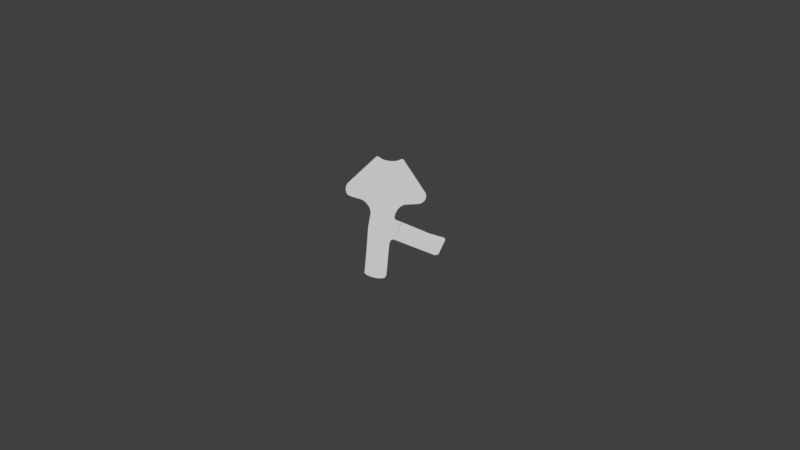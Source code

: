 # Source: BandAid4.blend  (saved by Blender 2.79.0; exported with 4.5.12 LTS)
import bpy
from mathutils import Matrix  # noqa: F401  (used for matrix-valued properties, if any)

bpy.ops.wm.read_factory_settings(use_empty=True)
scene = bpy.context.scene
scene.name = 'Scene'

# ---- collections
col_collection_1 = bpy.data.collections.new('Collection 1'); scene.collection.children.link(col_collection_1)
col_collection_6 = bpy.data.collections.new('Collection 6'); scene.collection.children.link(col_collection_6)

# ---- images (referenced by path relative to the original .blend; pixels are not part of the script)
import os
ASSET_DIR = os.environ.get("B2B_ASSET_DIR", "")  # directory of the original .blend (textures are referenced by path, not embedded)
HERE = os.path.dirname(os.path.abspath(__file__))  # packed textures are extracted next to this script under _unpacked/

def load_image(name, relpath, width, height, colorspace="sRGB"):
    """Load a texture the original file referenced (path relative to the .blend, or extracted next to this script)."""
    p = next((c for c in (os.path.join(HERE, relpath), os.path.join(ASSET_DIR, relpath)) if relpath and os.path.exists(c)), "")
    if p:
        img = bpy.data.images.load(p, check_existing=True)
        img.name = name
    else:  # same state as the original file: an image datablock whose file is absent (Cycles renders it pink)
        img = bpy.data.images.new(name, width, height)
        img.source = "FILE"
        img.filepath = "//" + (relpath or name)
    img.colorspace_settings.name = colorspace
    return img
img_plastertexture_png = load_image('PlasterTexture.png', 'PlasterTexture.png', 1024, 1024, 'sRGB')

# ---- materials (node trees are filled in below, after node groups)
mat_bandaid4 = bpy.data.materials.new('BandAid4')
mat_bandaid4.alpha_threshold = 0.0
mat_bandaid4.roughness = 0.5

# ---- material node trees
mat_bandaid4.use_nodes = True; mat_bandaid4.node_tree.nodes.clear()
_N = mat_bandaid4.node_tree.nodes; _L = mat_bandaid4.node_tree.links
n0 = _N.new('ShaderNodeOutputMaterial'); n0.name = 'Material Output'; n0.location = (300, 300)
n1 = _N.new('ShaderNodeBsdfDiffuse'); n1.name = 'Diffuse BSDF'; n1.location = (10, 300)
n2 = _N.new('ShaderNodeTexImage'); n2.name = 'Image Texture'; n2.location = (-190, 355)
n2.width = 140
n2.image = img_plastertexture_png
n3 = _N.new('ShaderNodeMapping'); n3.name = 'Mapping'; n3.location = (-490, 384)
n4 = _N.new('ShaderNodeTexCoord'); n4.name = 'Texture Coordinate'; n4.location = (-690, 367)
_L.new(n1.outputs[0], n0.inputs[0])
_L.new(n2.outputs[0], n1.inputs[0])
_L.new(n3.outputs[0], n2.inputs[0])
_L.new(n4.outputs[2], n3.inputs[0])
n0.is_active_output = True

# ---- world
world_world = bpy.data.worlds.new('World'); scene.world = world_world
world_world.color = (0.05088, 0.05088, 0.05088)
world_world.use_sun_shadow = False
world_world.sun_shadow_jitter_overblur = 0.0
world_world.cycles.sampling_method = 'MANUAL'

# ---- cameras
cam_camera = bpy.data.cameras.new('Camera')
cam_camera.clip_end = 100.0
cam_camera.lens = 35.0
cam_camera.sensor_width = 32.0
cam_camera.sensor_height = 18.0
cam_camera.ortho_scale = 7.314
cam_camera.dof.focus_distance = 0.0

# ---- lights
light_lamp = bpy.data.lights.new('Lamp', 'POINT')
light_lamp.transmission_factor = 0.0
light_lamp.cutoff_distance = 30.0
light_lamp.energy = 500.0
light_lamp.shadow_buffer_clip_start = 1.001
light_lamp.shadow_soft_size = 0.1
light_lamp.shadow_maximum_resolution = 0.006
light_lamp.use_absolute_resolution = True

# ---- meshes
me_plane = bpy.data.meshes.new('Plane')
me_plane.from_pydata([(-0.01045, -0.02261, -0.0002586), (-0.01026, -0.02035, -0.0002586), (-0.009871, -0.01627, -0.0002586), (-0.009085, -0.00558, -0.0002586), (-0.008064, 0.000314, -0.0002586), (-0.008378, 0.002043, -0.0002586), (-0.009085, 0.0033, -0.0002586), (-0.009793, 0.004165, -0.0002586), (-0.01081, 0.005108, -0.0002586), (-0.01199, 0.005736, -0.0002586), (-0.0138, 0.006208, -0.0002586), (-0.016, 0.006915, -0.0002586), (-0.0171, 0.007386, -0.0002586), (-0.01781, 0.008172, -0.0002586), (-0.0182, 0.009587, -0.0002586), (-0.01804, 0.01108, -0.0002586), (-0.01742, 0.01226, -0.0002586), (-0.006021, 0.02279, -0.0002586), (-0.00547, 0.02318, -0.0002586), (-0.004606, 0.02287, -0.0002586), (-0.003506, 0.02208, -0.0002586), (-0.002563, 0.02169, -0.0002586), (-0.00107, 0.02137, -0.0002586), (0.0005805, 0.02114, -0.0002586), (0.002467, 0.0213, -0.0002586), (0.003724, 0.02169, -0.0002586), (0.00451, 0.02208, -0.0002586), (0.005296, 0.02177, -0.0002586), (0.006239, 0.02027, -0.0002586), (0.0141, 0.00833, -0.0002586), (0.01441, 0.007151, -0.0002586), (0.01425, 0.005972, -0.0002586), (0.01355, 0.004872, -0.0002586), (0.0126, 0.004243, -0.0002586), (0.01166, 0.00385, -0.0002586), (0.00836, 0.003693, -0.0002586), (0.005374, 0.003457, -0.0002586), (0.004038, 0.00275, -0.0002586), (0.002859, 0.00165, -0.0002586), (0.001995, 7.824e-05, -0.0002586), (0.001602, -0.001572, -0.0002586), (0.001759, -0.002436, -0.0002586), (0.004588, -0.003537, -0.0002586), (0.00891, -0.005265, -0.0002586), (0.01551, -0.008016, -0.0002586), (0.02148, -0.009745, -0.0002586), (0.02203, -0.01022, -0.0002586), (0.02203, -0.01084, -0.0002586), (0.01936, -0.0165, -0.0002586), (0.0185, -0.01682, -0.0002586), (0.01763, -0.01682, -0.0002586), (0.001288, -0.01053, -0.0002586), (0.0005805, -0.01061, -0.0002586), (-4.816e-05, -0.011, -0.0002586), (-0.0005197, -0.01234, -0.0002586), (-0.001698, -0.02491, -0.0002586), (-0.002327, -0.02601, -0.0002586), (-0.003506, -0.02625, -0.0002586), (-0.005785, -0.02617, -0.0002586), (-0.007828, -0.02562, -0.0002586), (-0.009478, -0.02499, -0.0002586), (-0.01058, -0.02405, -0.0002586), (0.001325, -0.001518, -0.0002586), (0.001069, -0.001468, -0.0002586), (0.0007932, -0.001414, -0.0002586), (-0.0003581, -0.00119, -0.0002586), (-0.002371, -0.0007968, -0.0002586), (-0.004207, -0.0004386, -0.0002586), (-0.005795, -0.0001287, -0.0002586), (-0.006875, 8.199e-05, -0.0002586), (-0.007005, 0.0001075, -0.0002586), (-0.007903, 0.0002826, -0.0002586), (-0.01045, -0.02261, 0.0), (-0.01026, -0.02035, 0.0), (-0.009871, -0.01627, 0.0), (-0.009085, -0.00558, 0.0), (-0.008064, 0.000314, 0.0), (-0.008378, 0.002043, 0.0), (-0.009085, 0.0033, 0.0), (-0.009793, 0.004165, 0.0), (-0.01081, 0.005108, 0.0), (-0.01199, 0.005736, 0.0), (-0.0138, 0.006208, 0.0), (-0.016, 0.006915, 0.0), (-0.0171, 0.007386, 0.0), (-0.01781, 0.008172, 0.0), (-0.0182, 0.009587, 0.0), (-0.01804, 0.01108, 0.0), (-0.01742, 0.01226, 0.0), (-0.006021, 0.02279, 0.0), (-0.00547, 0.02318, 0.0), (-0.004606, 0.02287, 0.0), (-0.003506, 0.02208, 0.0), (-0.002563, 0.02169, 0.0), (-0.00107, 0.02137, 0.0), (0.0005805, 0.02114, 0.0), (0.002467, 0.0213, 0.0), (0.003724, 0.02169, 0.0), (0.00451, 0.02208, 0.0), (0.005296, 0.02177, 0.0), (0.006239, 0.02027, 0.0), (0.0141, 0.00833, 0.0), (0.01441, 0.007151, 0.0), (0.01425, 0.005972, 0.0), (0.01355, 0.004872, 0.0), (0.0126, 0.004243, 0.0), (0.01166, 0.00385, 0.0), (0.00836, 0.003693, 0.0), (0.005374, 0.003457, 0.0), (0.004038, 0.00275, 0.0), (0.002859, 0.00165, 0.0), (0.001995, 7.824e-05, 0.0), (0.001602, -0.001572, 0.0), (0.001759, -0.002436, 0.0), (0.004588, -0.003537, 0.0), (0.00891, -0.005265, 0.0), (0.01551, -0.008016, 0.0), (0.02148, -0.009745, 0.0), (0.02203, -0.01022, 0.0), (0.02203, -0.01084, 0.0), (0.01936, -0.0165, 0.0), (0.0185, -0.01682, 0.0), (0.01763, -0.01682, 0.0), (0.001288, -0.01053, 0.0), (0.0005805, -0.01061, 0.0), (-4.816e-05, -0.011, 0.0), (-0.0005197, -0.01234, 0.0), (-0.001698, -0.02491, 0.0), (-0.002327, -0.02601, 0.0), (-0.003506, -0.02625, 0.0), (-0.005785, -0.02617, 0.0), (-0.007828, -0.02562, 0.0), (-0.009478, -0.02499, 0.0), (-0.01058, -0.02405, 0.0), (0.001325, -0.001518, 0.0), (0.001069, -0.001468, 0.0), (0.0007932, -0.001414, 0.0), (-0.0003581, -0.00119, 0.0), (-0.002371, -0.0007968, 0.0), (-0.004207, -0.0004386, 0.0), (-0.005795, -0.0001287, 0.0), (-0.006875, 8.199e-05, 0.0), (-0.007005, 0.0001075, 0.0), (-0.007903, 0.0002826, 0.0)], [], [(66, 58, 59, 67), (65, 57, 58, 66), (64, 56, 57, 65), (64, 63, 54, 56), (55, 56, 54), (67, 59, 60, 68), (68, 60, 61, 0, 69), (70, 71, 20), (4, 20, 71), (5, 19, 20, 4), (6, 18, 19, 5), (7, 17, 18, 6), (7, 8, 17), (8, 9, 17), (9, 10, 17), (10, 11, 17), (11, 12, 17), (12, 13, 17), (13, 14, 17), (14, 15, 17), (16, 17, 15), (41, 53, 54, 40), (40, 54, 62), (28, 38, 39, 27), (38, 28, 37), (36, 37, 28), (35, 36, 28), (34, 35, 28), (33, 34, 28), (32, 33, 28), (31, 32, 28), (30, 31, 28), (63, 62, 54), (53, 41, 52), (42, 51, 52, 41), (42, 43, 51), (43, 44, 51), (44, 45, 51), (45, 46, 51), (46, 47, 51), (47, 48, 51), (49, 50, 51), (29, 30, 28), (48, 49, 51), (70, 20, 69), (2, 3, 71, 70, 1), (1, 70, 69, 0), (21, 68, 69, 20), (22, 67, 68, 21), (23, 66, 67, 22), (24, 65, 66, 23), (25, 64, 65, 24), (25, 26, 63, 64), (26, 27, 62, 63), (39, 40, 62, 27), (3, 4, 71), (138, 139, 131, 130), (137, 138, 130, 129), (136, 137, 129, 128), (136, 128, 126, 135), (127, 126, 128), (139, 140, 132, 131), (140, 141, 72, 133, 132), (142, 92, 143), (76, 143, 92), (77, 76, 92, 91), (78, 77, 91, 90), (79, 78, 90, 89), (79, 89, 80), (80, 89, 81), (81, 89, 82), (82, 89, 83), (83, 89, 84), (84, 89, 85), (85, 89, 86), (86, 89, 87), (88, 87, 89), (113, 112, 126, 125), (112, 134, 126), (100, 99, 111, 110), (110, 109, 100), (108, 100, 109), (107, 100, 108), (106, 100, 107), (105, 100, 106), (104, 100, 105), (103, 100, 104), (102, 100, 103), (135, 126, 134), (125, 124, 113), (114, 113, 124, 123), (114, 123, 115), (115, 123, 116), (116, 123, 117), (117, 123, 118), (118, 123, 119), (119, 123, 120), (121, 123, 122), (101, 100, 102), (120, 123, 121), (142, 141, 92), (74, 73, 142, 143, 75), (73, 72, 141, 142), (93, 92, 141, 140), (94, 93, 140, 139), (95, 94, 139, 138), (96, 95, 138, 137), (97, 96, 137, 136), (97, 136, 135, 98), (98, 135, 134, 99), (111, 99, 134, 112), (75, 143, 76), (1, 0, 72, 73), (2, 1, 73, 74), (3, 2, 74, 75), (4, 3, 75, 76), (5, 4, 76, 77), (6, 5, 77, 78), (7, 6, 78, 79), (8, 7, 79, 80), (9, 8, 80, 81), (10, 9, 81, 82), (11, 10, 82, 83), (12, 11, 83, 84), (13, 12, 84, 85), (14, 13, 85, 86), (15, 14, 86, 87), (16, 15, 87, 88), (17, 16, 88, 89), (18, 17, 89, 90), (19, 18, 90, 91), (20, 19, 91, 92), (21, 20, 92, 93), (22, 21, 93, 94), (23, 22, 94, 95), (24, 23, 95, 96), (25, 24, 96, 97), (26, 25, 97, 98), (27, 26, 98, 99), (28, 27, 99, 100), (29, 28, 100, 101), (30, 29, 101, 102), (31, 30, 102, 103), (32, 31, 103, 104), (33, 32, 104, 105), (34, 33, 105, 106), (35, 34, 106, 107), (36, 35, 107, 108), (37, 36, 108, 109), (38, 37, 109, 110), (39, 38, 110, 111), (40, 39, 111, 112), (41, 40, 112, 113), (42, 41, 113, 114), (43, 42, 114, 115), (44, 43, 115, 116), (45, 44, 116, 117), (46, 45, 117, 118), (47, 46, 118, 119), (48, 47, 119, 120), (49, 48, 120, 121), (50, 49, 121, 122), (51, 50, 122, 123), (52, 51, 123, 124), (53, 52, 124, 125), (54, 53, 125, 126), (55, 54, 126, 127), (56, 55, 127, 128), (57, 56, 128, 129), (58, 57, 129, 130), (59, 58, 130, 131), (60, 59, 131, 132), (61, 60, 132, 133), (0, 61, 133, 72)])
_uv = me_plane.uv_layers.new(name='UVMap')
_uv.uv.foreach_set('vector', [0.4658, 0.5035, 0.3907, -0.05462, 0.3458, -0.04252, 0.4254, 0.5114, 0.5101, 0.4948, 0.4408, -0.05635, 0.3907, -0.05462, 0.4658, 0.5035, 0.5354, 0.4899, 0.4668, -0.05117, 0.4408, -0.05635, 0.5101, 0.4948, 0.5354, 0.4899, 0.5415, 0.4887, 0.5065, 0.2496, 0.4668, -0.05117, 0.4806, -0.02697, 0.4668, -0.05117, 0.5065, 0.2496, 0.4254, 0.5114, 0.3458, -0.04252, 0.3094, -0.0287, 0.3905, 0.5182, 0.3905, 0.5182, 0.3094, -0.0287, 0.2852, -0.007952, 0.2852, -0.009218, 0.3667, 0.5228, 0.3638, 0.5234, 0.3441, 0.5272, 0.4408, 1.007, 0.3406, 0.5279, 0.4408, 1.007, 0.3441, 0.5272, 0.3336, 0.566, 0.4166, 1.024, 0.4408, 1.007, 0.3406, 0.5279, 0.3181, 0.5936, 0.3976, 1.031, 0.4166, 1.024, 0.3336, 0.566, 0.3025, 0.6126, 0.3855, 1.022, 0.3976, 1.031, 0.3181, 0.5936, 0.3025, 0.6126, 0.2801, 0.6334, 0.3855, 1.022, 0.2801, 0.6334, 0.2541, 0.6472, 0.3855, 1.022, 0.2541, 0.6472, 0.2144, 0.6576, 0.3855, 1.022, 0.2144, 0.6576, 0.166, 0.6731, 0.3855, 1.022, 0.166, 0.6731, 0.1418, 0.6835, 0.3855, 1.022, 0.1418, 0.6835, 0.1262, 0.7008, 0.3855, 1.022, 0.1262, 0.7008, 0.1176, 0.7319, 0.3855, 1.022, 0.1176, 0.7319, 0.121, 0.7647, 0.3855, 1.022, 0.1349, 0.7907, 0.3855, 1.022, 0.121, 0.7647, 0.5566, 0.4674, 0.5169, 0.279, 0.5065, 0.2496, 0.5532, 0.4864, 0.5532, 0.4864, 0.5065, 0.2496, 0.5471, 0.4876, 0.6552, 0.967, 0.5808, 0.5573, 0.5618, 0.5227, 0.6344, 0.9998, 0.5808, 0.5573, 0.6552, 0.967, 0.6068, 0.5815, 0.6362, 0.5971, 0.6068, 0.5815, 0.6552, 0.967, 0.7018, 0.6023, 0.6362, 0.5971, 0.6552, 0.967, 0.7744, 0.6057, 0.7018, 0.6023, 0.6552, 0.967, 0.7952, 0.6144, 0.7744, 0.6057, 0.6552, 0.967, 0.8159, 0.6282, 0.7952, 0.6144, 0.6552, 0.967, 0.8315, 0.6524, 0.8159, 0.6282, 0.6552, 0.967, 0.835, 0.6783, 0.8315, 0.6524, 0.6552, 0.967, 0.5415, 0.4887, 0.5471, 0.4876, 0.5065, 0.2496, 0.5169, 0.279, 0.5566, 0.4674, 0.5307, 0.2876, 0.6189, 0.4432, 0.5463, 0.2894, 0.5307, 0.2876, 0.5566, 0.4674, 0.6189, 0.4432, 0.7139, 0.4052, 0.5463, 0.2894, 0.7139, 0.4052, 0.8592, 0.3447, 0.5463, 0.2894, 0.8592, 0.3447, 0.9905, 0.3067, 0.5463, 0.2894, 0.9905, 0.3067, 1.003, 0.2963, 0.5463, 0.2894, 1.003, 0.2963, 1.003, 0.2825, 0.5463, 0.2894, 1.003, 0.2825, 0.9439, 0.158, 0.5463, 0.2894, 0.9248, 0.1511, 0.9058, 0.1511, 0.5463, 0.2894, 0.828, 0.7042, 0.835, 0.6783, 0.6552, 0.967, 0.9439, 0.158, 0.9248, 0.1511, 0.5463, 0.2894, 0.3638, 0.5234, 0.4408, 1.007, 0.3667, 0.5228, 0.3008, 0.1632, 0.3181, 0.3983, 0.3441, 0.5272, 0.3638, 0.5234, 0.2922, 0.07329, 0.2922, 0.07329, 0.3638, 0.5234, 0.3667, 0.5228, 0.2852, -0.009218, 0.4616, 0.9981, 0.3905, 0.5182, 0.3667, 0.5228, 0.4408, 1.007, 0.4944, 0.9912, 0.4254, 0.5114, 0.3905, 0.5182, 0.4616, 0.9981, 0.5307, 0.986, 0.4658, 0.5035, 0.4254, 0.5114, 0.4944, 0.9912, 0.5722, 0.9895, 0.5101, 0.4948, 0.4658, 0.5035, 0.5307, 0.986, 0.5999, 0.9981, 0.5354, 0.4899, 0.5101, 0.4948, 0.5722, 0.9895, 0.5999, 0.9981, 0.6171, 1.007, 0.5415, 0.4887, 0.5354, 0.4899, 0.6171, 1.007, 0.6344, 0.9998, 0.5471, 0.4876, 0.5415, 0.4887, 0.5618, 0.5227, 0.5532, 0.4864, 0.5471, 0.4876, 0.6344, 0.9998, 0.3181, 0.3983, 0.3406, 0.5279, 0.3441, 0.5272, 0.4658, 0.5035, 0.4254, 0.5114, 0.3458, -0.04252, 0.3907, -0.05462, 0.5101, 0.4948, 0.4658, 0.5035, 0.3907, -0.05462, 0.4408, -0.05635, 0.5354, 0.4899, 0.5101, 0.4948, 0.4408, -0.05635, 0.4668, -0.05117, 0.5354, 0.4899, 0.4668, -0.05117, 0.5065, 0.2496, 0.5415, 0.4887, 0.4806, -0.02697, 0.5065, 0.2496, 0.4668, -0.05117, 0.4254, 0.5114, 0.3905, 0.5182, 0.3094, -0.0287, 0.3458, -0.04252, 0.3905, 0.5182, 0.3667, 0.5228, 0.2852, -0.009218, 0.2852, -0.007952, 0.3094, -0.0287, 0.3638, 0.5234, 0.4408, 1.007, 0.3441, 0.5272, 0.3406, 0.5279, 0.3441, 0.5272, 0.4408, 1.007, 0.3336, 0.566, 0.3406, 0.5279, 0.4408, 1.007, 0.4166, 1.024, 0.3181, 0.5936, 0.3336, 0.566, 0.4166, 1.024, 0.3976, 1.031, 0.3025, 0.6126, 0.3181, 0.5936, 0.3976, 1.031, 0.3855, 1.022, 0.3025, 0.6126, 0.3855, 1.022, 0.2801, 0.6334, 0.2801, 0.6334, 0.3855, 1.022, 0.2541, 0.6472, 0.2541, 0.6472, 0.3855, 1.022, 0.2144, 0.6576, 0.2144, 0.6576, 0.3855, 1.022, 0.166, 0.6731, 0.166, 0.6731, 0.3855, 1.022, 0.1418, 0.6835, 0.1418, 0.6835, 0.3855, 1.022, 0.1262, 0.7008, 0.1262, 0.7008, 0.3855, 1.022, 0.1176, 0.7319, 0.1176, 0.7319, 0.3855, 1.022, 0.121, 0.7647, 0.1349, 0.7907, 0.121, 0.7647, 0.3855, 1.022, 0.5566, 0.4674, 0.5532, 0.4864, 0.5065, 0.2496, 0.5169, 0.279, 0.5532, 0.4864, 0.5471, 0.4876, 0.5065, 0.2496, 0.6552, 0.967, 0.6344, 0.9998, 0.5618, 0.5227, 0.5808, 0.5573, 0.5808, 0.5573, 0.6068, 0.5815, 0.6552, 0.967, 0.6362, 0.5971, 0.6552, 0.967, 0.6068, 0.5815, 0.7018, 0.6023, 0.6552, 0.967, 0.6362, 0.5971, 0.7744, 0.6057, 0.6552, 0.967, 0.7018, 0.6023, 0.7952, 0.6144, 0.6552, 0.967, 0.7744, 0.6057, 0.8159, 0.6282, 0.6552, 0.967, 0.7952, 0.6144, 0.8315, 0.6524, 0.6552, 0.967, 0.8159, 0.6282, 0.835, 0.6783, 0.6552, 0.967, 0.8315, 0.6524, 0.5415, 0.4887, 0.5065, 0.2496, 0.5471, 0.4876, 0.5169, 0.279, 0.5307, 0.2876, 0.5566, 0.4674, 0.6189, 0.4432, 0.5566, 0.4674, 0.5307, 0.2876, 0.5463, 0.2894, 0.6189, 0.4432, 0.5463, 0.2894, 0.7139, 0.4052, 0.7139, 0.4052, 0.5463, 0.2894, 0.8592, 0.3447, 0.8592, 0.3447, 0.5463, 0.2894, 0.9905, 0.3067, 0.9905, 0.3067, 0.5463, 0.2894, 1.003, 0.2963, 1.003, 0.2963, 0.5463, 0.2894, 1.003, 0.2825, 1.003, 0.2825, 0.5463, 0.2894, 0.9439, 0.158, 0.9248, 0.1511, 0.5463, 0.2894, 0.9058, 0.1511, 0.828, 0.7042, 0.6552, 0.967, 0.835, 0.6783, 0.9439, 0.158, 0.5463, 0.2894, 0.9248, 0.1511, 0.3638, 0.5234, 0.3667, 0.5228, 0.4408, 1.007, 0.3008, 0.1632, 0.2922, 0.07329, 0.3638, 0.5234, 0.3441, 0.5272, 0.3181, 0.3983, 0.2922, 0.07329, 0.2852, -0.009218, 0.3667, 0.5228, 0.3638, 0.5234, 0.4616, 0.9981, 0.4408, 1.007, 0.3667, 0.5228, 0.3905, 0.5182, 0.4944, 0.9912, 0.4616, 0.9981, 0.3905, 0.5182, 0.4254, 0.5114, 0.5307, 0.986, 0.4944, 0.9912, 0.4254, 0.5114, 0.4658, 0.5035, 0.5722, 0.9895, 0.5307, 0.986, 0.4658, 0.5035, 0.5101, 0.4948, 0.5999, 0.9981, 0.5722, 0.9895, 0.5101, 0.4948, 0.5354, 0.4899, 0.5999, 0.9981, 0.5354, 0.4899, 0.5415, 0.4887, 0.6171, 1.007, 0.6171, 1.007, 0.5415, 0.4887, 0.5471, 0.4876, 0.6344, 0.9998, 0.5618, 0.5227, 0.6344, 0.9998, 0.5471, 0.4876, 0.5532, 0.4864, 0.3181, 0.3983, 0.3441, 0.5272, 0.3406, 0.5279, 0.2922, 0.07329, 0.2852, -0.009218, 0.2852, -0.009218, 0.2922, 0.07329, 0.3008, 0.1632, 0.2922, 0.07329, 0.2922, 0.07329, 0.3008, 0.1632, 0.3181, 0.3983, 0.3008, 0.1632, 0.3008, 0.1632, 0.3181, 0.3983, 0.3406, 0.5279, 0.3181, 0.3983, 0.3181, 0.3983, 0.3406, 0.5279, 0.3336, 0.566, 0.3406, 0.5279, 0.3406, 0.5279, 0.3336, 0.566, 0.3181, 0.5936, 0.3336, 0.566, 0.3336, 0.566, 0.3181, 0.5936, 0.3025, 0.6126, 0.3181, 0.5936, 0.3181, 0.5936, 0.3025, 0.6126, 0.2801, 0.6334, 0.3025, 0.6126, 0.3025, 0.6126, 0.2801, 0.6334, 0.2541, 0.6472, 0.2801, 0.6334, 0.2801, 0.6334, 0.2541, 0.6472, 0.2144, 0.6576, 0.2541, 0.6472, 0.2541, 0.6472, 0.2144, 0.6576, 0.166, 0.6731, 0.2144, 0.6576, 0.2144, 0.6576, 0.166, 0.6731, 0.1418, 0.6835, 0.166, 0.6731, 0.166, 0.6731, 0.1418, 0.6835, 0.1262, 0.7008, 0.1418, 0.6835, 0.1418, 0.6835, 0.1262, 0.7008, 0.1176, 0.7319, 0.1262, 0.7008, 0.1262, 0.7008, 0.1176, 0.7319, 0.121, 0.7647, 0.1176, 0.7319, 0.1176, 0.7319, 0.121, 0.7647, 0.1349, 0.7907, 0.121, 0.7647, 0.121, 0.7647, 0.1349, 0.7907, 0.3855, 1.022, 0.1349, 0.7907, 0.1349, 0.7907, 0.3855, 1.022, 0.3976, 1.031, 0.3855, 1.022, 0.3855, 1.022, 0.3976, 1.031, 0.4166, 1.024, 0.3976, 1.031, 0.3976, 1.031, 0.4166, 1.024, 0.4408, 1.007, 0.4166, 1.024, 0.4166, 1.024, 0.4408, 1.007, 0.4616, 0.9981, 0.4408, 1.007, 0.4408, 1.007, 0.4616, 0.9981, 0.4944, 0.9912, 0.4616, 0.9981, 0.4616, 0.9981, 0.4944, 0.9912, 0.5307, 0.986, 0.4944, 0.9912, 0.4944, 0.9912, 0.5307, 0.986, 0.5722, 0.9895, 0.5307, 0.986, 0.5307, 0.986, 0.5722, 0.9895, 0.5999, 0.9981, 0.5722, 0.9895, 0.5722, 0.9895, 0.5999, 0.9981, 0.6171, 1.007, 0.5999, 0.9981, 0.5999, 0.9981, 0.6171, 1.007, 0.6344, 0.9998, 0.6171, 1.007, 0.6171, 1.007, 0.6344, 0.9998, 0.6552, 0.967, 0.6344, 0.9998, 0.6344, 0.9998, 0.6552, 0.967, 0.828, 0.7042, 0.6552, 0.967, 0.6552, 0.967, 0.828, 0.7042, 0.835, 0.6783, 0.828, 0.7042, 0.828, 0.7042, 0.835, 0.6783, 0.8315, 0.6524, 0.835, 0.6783, 0.835, 0.6783, 0.8315, 0.6524, 0.8159, 0.6282, 0.8315, 0.6524, 0.8315, 0.6524, 0.8159, 0.6282, 0.7952, 0.6144, 0.8159, 0.6282, 0.8159, 0.6282, 0.7952, 0.6144, 0.7744, 0.6057, 0.7952, 0.6144, 0.7952, 0.6144, 0.7744, 0.6057, 0.7018, 0.6023, 0.7744, 0.6057, 0.7744, 0.6057, 0.7018, 0.6023, 0.6362, 0.5971, 0.7018, 0.6023, 0.7018, 0.6023, 0.6362, 0.5971, 0.6068, 0.5815, 0.6362, 0.5971, 0.6362, 0.5971, 0.6068, 0.5815, 0.5808, 0.5573, 0.6068, 0.5815, 0.6068, 0.5815, 0.5808, 0.5573, 0.5618, 0.5227, 0.5808, 0.5573, 0.5808, 0.5573, 0.5618, 0.5227, 0.5532, 0.4864, 0.5618, 0.5227, 0.5618, 0.5227, 0.5532, 0.4864, 0.5566, 0.4674, 0.5532, 0.4864, 0.5532, 0.4864, 0.5566, 0.4674, 0.6189, 0.4432, 0.5566, 0.4674, 0.5566, 0.4674, 0.6189, 0.4432, 0.7139, 0.4052, 0.6189, 0.4432, 0.6189, 0.4432, 0.7139, 0.4052, 0.8592, 0.3447, 0.7139, 0.4052, 0.7139, 0.4052, 0.8592, 0.3447, 0.9905, 0.3067, 0.8592, 0.3447, 0.8592, 0.3447, 0.9905, 0.3067, 1.003, 0.2963, 0.9905, 0.3067, 0.9905, 0.3067, 1.003, 0.2963, 1.003, 0.2825, 1.003, 0.2963, 1.003, 0.2963, 1.003, 0.2825, 0.9439, 0.158, 1.003, 0.2825, 1.003, 0.2825, 0.9439, 0.158, 0.9248, 0.1511, 0.9439, 0.158, 0.9439, 0.158, 0.9248, 0.1511, 0.9058, 0.1511, 0.9248, 0.1511, 0.9248, 0.1511, 0.9058, 0.1511, 0.5463, 0.2894, 0.9058, 0.1511, 0.9058, 0.1511, 0.5463, 0.2894, 0.5307, 0.2876, 0.5463, 0.2894, 0.5463, 0.2894, 0.5307, 0.2876, 0.5169, 0.279, 0.5307, 0.2876, 0.5307, 0.2876, 0.5169, 0.279, 0.5065, 0.2496, 0.5169, 0.279, 0.5169, 0.279, 0.5065, 0.2496, 0.4806, -0.02697, 0.5065, 0.2496, 0.5065, 0.2496, 0.4806, -0.02697, 0.4668, -0.05117, 0.4806, -0.02697, 0.4806, -0.02697, 0.4668, -0.05117, 0.4408, -0.05635, 0.4668, -0.05117, 0.4668, -0.05117, 0.4408, -0.05635, 0.3907, -0.05462, 0.4408, -0.05635, 0.4408, -0.05635, 0.3907, -0.05462, 0.3458, -0.04252, 0.3907, -0.05462, 0.3907, -0.05462, 0.3458, -0.04252, 0.3094, -0.0287, 0.3458, -0.04252, 0.3458, -0.04252, 0.3094, -0.0287, 0.2852, -0.007952, 0.3094, -0.0287, 0.3094, -0.0287, 0.2852, -0.007952, 0.2852, -0.009218, 0.2852, -0.007952, 0.2852, -0.007952, 0.2852, -0.009218])
me_plane.materials.append(mat_bandaid4)
me_plane.use_remesh_preserve_volume = False
me_plane.use_remesh_preserve_attributes = False
me_plane.use_mirror_vertex_groups = False
me_plane.update()
me_plane_003 = bpy.data.meshes.new('Plane.003')
me_plane_003.from_pydata([(0.0005805, -0.01061, 0.0009571), (0.001288, -0.01053, 0.0009571), (0.004588, -0.003537, 0.0009571), (0.001759, -0.002436, 0.0009571), (0.001602, -0.001572, 0.0009571), (-0.008064, 0.000314, 0.0009571), (-0.009085, -0.00558, 0.0009571), (-0.009871, -0.01627, 0.0009571), (-0.01026, -0.02035, 0.0009571), (-0.01058, -0.0241, 0.0009571), (-4.816e-05, -0.011, 0.0009571), (-0.0005197, -0.01234, 0.0009571), (-0.001698, -0.02491, 0.0009571), (-0.002327, -0.02601, 0.0009571), (-0.003506, -0.02625, 0.0009571), (-0.005785, -0.02617, 0.0009571), (-0.007828, -0.02562, 0.0009571), (-0.009478, -0.02499, 0.0009571), (0.001325, -0.001518, 0.0009571), (0.001069, -0.001468, 0.0009571), (0.0007932, -0.001414, 0.0009571), (-0.0003581, -0.00119, 0.0009571), (-0.002371, -0.0007968, 0.0009571), (-0.004207, -0.0004386, 0.0009571), (-0.005795, -0.0001287, 0.0009571), (-0.006875, 8.199e-05, 0.0009571), (-0.007005, 0.0001075, 0.0009571), (-0.007903, 0.0002826, 0.0009571), (0.001653, -0.001394, 0.001021), (-0.008013, 0.0004921, 0.001021), (0.001376, -0.00134, 0.001021), (0.001119, -0.00129, 0.001021), (0.0008438, -0.001236, 0.001021), (-0.0003074, -0.001011, 0.001021), (-0.00232, -0.0006187, 0.001021), (-0.004156, -0.0002605, 0.001021), (-0.005744, 4.942e-05, 0.001021), (-0.006824, 0.0002601, 0.001021), (-0.006955, 0.0002856, 0.001021), (-0.007852, 0.0004607, 0.001021)], [], [(3, 4, 11, 10), (24, 25, 9, 17), (23, 24, 17, 16), (12, 11, 13), (20, 13, 11, 19), (20, 21, 14, 13), (21, 22, 15, 14), (22, 23, 16, 15), (4, 18, 11), (19, 11, 18), (10, 0, 3), (2, 3, 0, 1), (7, 8, 26, 27, 6), (8, 9, 25, 26), (6, 27, 5), (24, 36, 37, 25), (4, 28, 30, 18), (20, 32, 33, 21), (23, 35, 36, 24), (27, 39, 29, 5), (26, 38, 39, 27), (19, 31, 32, 20), (22, 34, 35, 23), (25, 37, 38, 26), (18, 30, 31, 19), (21, 33, 34, 22)])
me_plane_003.use_remesh_preserve_volume = False
me_plane_003.use_remesh_preserve_attributes = False
me_plane_003.use_mirror_vertex_groups = False
me_plane_003.update()
me_plane_002 = bpy.data.meshes.new('Plane.002')
me_plane_002.from_pydata([(0.004588, -0.003537, 0.001309), (0.00891, -0.005265, 0.001014), (0.01551, -0.008016, 0.001014), (0.02148, -0.009745, 0.001014), (0.02203, -0.01022, 0.001014), (0.02203, -0.01084, 0.001014), (0.01936, -0.0165, 0.001014), (0.0185, -0.01682, 0.001014), (0.01763, -0.01682, 0.001014), (0.001288, -0.01053, 0.001014)], [], [(0, 9, 1), (1, 9, 2), (2, 9, 3), (3, 9, 4), (4, 9, 5), (5, 9, 6), (7, 9, 8), (6, 9, 7)])
me_plane_002.use_remesh_preserve_volume = False
me_plane_002.use_remesh_preserve_attributes = False
me_plane_002.use_mirror_vertex_groups = False
me_plane_002.update()
me_plane_001 = bpy.data.meshes.new('Plane.001')
me_plane_001.from_pydata([(-0.008064, 0.000314, 0.0006733), (-0.008378, 0.002043, 0.0006733), (-0.009085, 0.0033, 0.0006733), (-0.009793, 0.004165, 0.0006733), (-0.01081, 0.005108, 0.0006733), (-0.01199, 0.005736, 0.0006733), (-0.0138, 0.006208, 0.0006733), (-0.016, 0.006915, 0.0006733), (-0.0171, 0.007386, 0.0006733), (-0.01781, 0.008172, 0.0006733), (-0.0182, 0.009587, 0.0006733), (-0.01804, 0.01108, 0.0006733), (-0.01742, 0.01226, 0.0006733), (-0.006021, 0.02279, 0.0006733), (-0.00547, 0.02318, 0.0006733), (-0.004606, 0.02287, 0.0006733), (-0.003506, 0.02208, 0.0006733), (-0.002563, 0.02169, 0.0006733), (-0.00107, 0.02137, 0.0006733), (0.0005805, 0.02114, 0.0006733), (0.002467, 0.0213, 0.0006733), (0.003724, 0.02169, 0.0006733), (0.00451, 0.02208, 0.0006733), (0.005296, 0.02177, 0.0006733), (0.006239, 0.02027, 0.0006733), (0.0141, 0.00833, 0.0006733), (0.01441, 0.007151, 0.0006733), (0.01425, 0.005972, 0.0006733), (0.01355, 0.004872, 0.0006733), (0.0126, 0.004243, 0.0006733), (0.01166, 0.00385, 0.0006733), (0.00836, 0.003693, 0.0006733), (0.005374, 0.003457, 0.0006733), (0.004038, 0.00275, 0.0006733), (0.002859, 0.00165, 0.0006733), (0.001995, 7.824e-05, 0.0006733), (0.001602, -0.001572, 0.0006733), (0.001325, -0.001518, 0.0006733), (0.001069, -0.001468, 0.0006733), (0.0007932, -0.001414, 0.0006733), (-0.0003581, -0.00119, 0.0006733), (-0.002371, -0.0007968, 0.0006733), (-0.004207, -0.0004386, 0.0006733), (-0.005795, -0.0001287, 0.0006733), (-0.006875, 8.199e-05, 0.0006733), (-0.007005, 0.0001075, 0.0006733), (-0.007903, 0.0002826, 0.0006733)], [], [(45, 16, 46), (0, 46, 16), (1, 0, 16, 15), (2, 1, 15, 14), (3, 2, 14, 13), (3, 13, 4), (4, 13, 5), (5, 13, 6), (6, 13, 7), (7, 13, 8), (8, 13, 9), (9, 13, 10), (10, 13, 11), (12, 11, 13), (24, 23, 35, 34), (34, 33, 24), (32, 24, 33), (31, 24, 32), (30, 24, 31), (29, 24, 30), (28, 24, 29), (27, 24, 28), (26, 24, 27), (25, 24, 26), (45, 44, 16), (17, 16, 44, 43), (18, 17, 43, 42), (19, 18, 42, 41), (20, 19, 41, 40), (21, 20, 40, 39), (21, 39, 38, 22), (22, 38, 37, 23), (35, 23, 37, 36)])
me_plane_001.use_remesh_preserve_volume = False
me_plane_001.use_remesh_preserve_attributes = False
me_plane_001.use_mirror_vertex_groups = False
me_plane_001.update()

# ---- objects
ob_plaster = bpy.data.objects.new('Plaster', me_plane)
ob_lamp = bpy.data.objects.new('Lamp', light_lamp)
ob_camera = bpy.data.objects.new('Camera', cam_camera)
ob_cover2 = bpy.data.objects.new('Cover2', me_plane_003)
ob_cover3 = bpy.data.objects.new('Cover3', me_plane_002)
ob_cover1 = bpy.data.objects.new('Cover1', me_plane_001)

# ---- transforms, parenting, visibility, modifiers, constraints
ob_plaster.location = (0.0, 0.0, 0.0)
ob_plaster.scale = (1.192, 1.192, 1.192)
ob_plaster.lineart.crease_threshold = 0.0
ob_lamp.location = (2.086, 1.005, 3.458)
ob_lamp.rotation_euler = (0.6503, 0.05522, 1.866)
ob_lamp.lock_rotations_4d = False
ob_lamp.empty_display_type = 'ARROWS'
ob_lamp.color = (0.0, 0.0, 0.0, 0.0)
ob_lamp.lineart.crease_threshold = 0.0
ob_camera.location = (0.004532, -0.005573, 0.4218)
ob_camera.lock_rotations_4d = False
ob_camera.empty_display_type = 'ARROWS'
ob_camera.color = (0.0, 0.0, 0.0, 0.0)
ob_camera.display_type = 'WIRE'
ob_camera.lineart.crease_threshold = 0.0
ob_cover2.parent = ob_plaster
ob_cover2.location = (0.0, 0.0, -0.0009018)
ob_cover2.lineart.crease_threshold = 0.0
ob_cover3.parent = ob_plaster
ob_cover3.location = (0.0, 0.0, -0.0009704)
ob_cover3.lineart.crease_threshold = 0.0
ob_cover1.parent = ob_plaster
ob_cover1.location = (0.0, 0.0, -0.0006158)
ob_cover1.lineart.crease_threshold = 0.0

# ---- collection membership
col_collection_1.objects.link(ob_plaster)
col_collection_1.objects.link(ob_lamp)
col_collection_1.objects.link(ob_camera)
col_collection_6.objects.link(ob_cover2)
col_collection_6.objects.link(ob_cover3)
col_collection_6.objects.link(ob_cover1)

# ---- scene / render settings (as saved in the file)
scene.camera = ob_camera
scene.frame_start = 1; scene.frame_end = 250; scene.frame_set(0)
scene.render.engine = 'CYCLES'
scene.render.resolution_percentage = 50
scene.render.dither_intensity = 0.0
scene.cycles.use_denoising = False
scene.cycles.samples = 512
scene.cycles.sampling_pattern = 'TABULATED_SOBOL'
scene.cycles.use_adaptive_sampling = False
scene.cycles.use_light_tree = False
scene.cycles.blur_glossy = 0.0
scene.cycles.sample_clamp_indirect = 0.0
scene.view_settings.view_transform = 'Standard'
bpy.context.view_layer.update()
